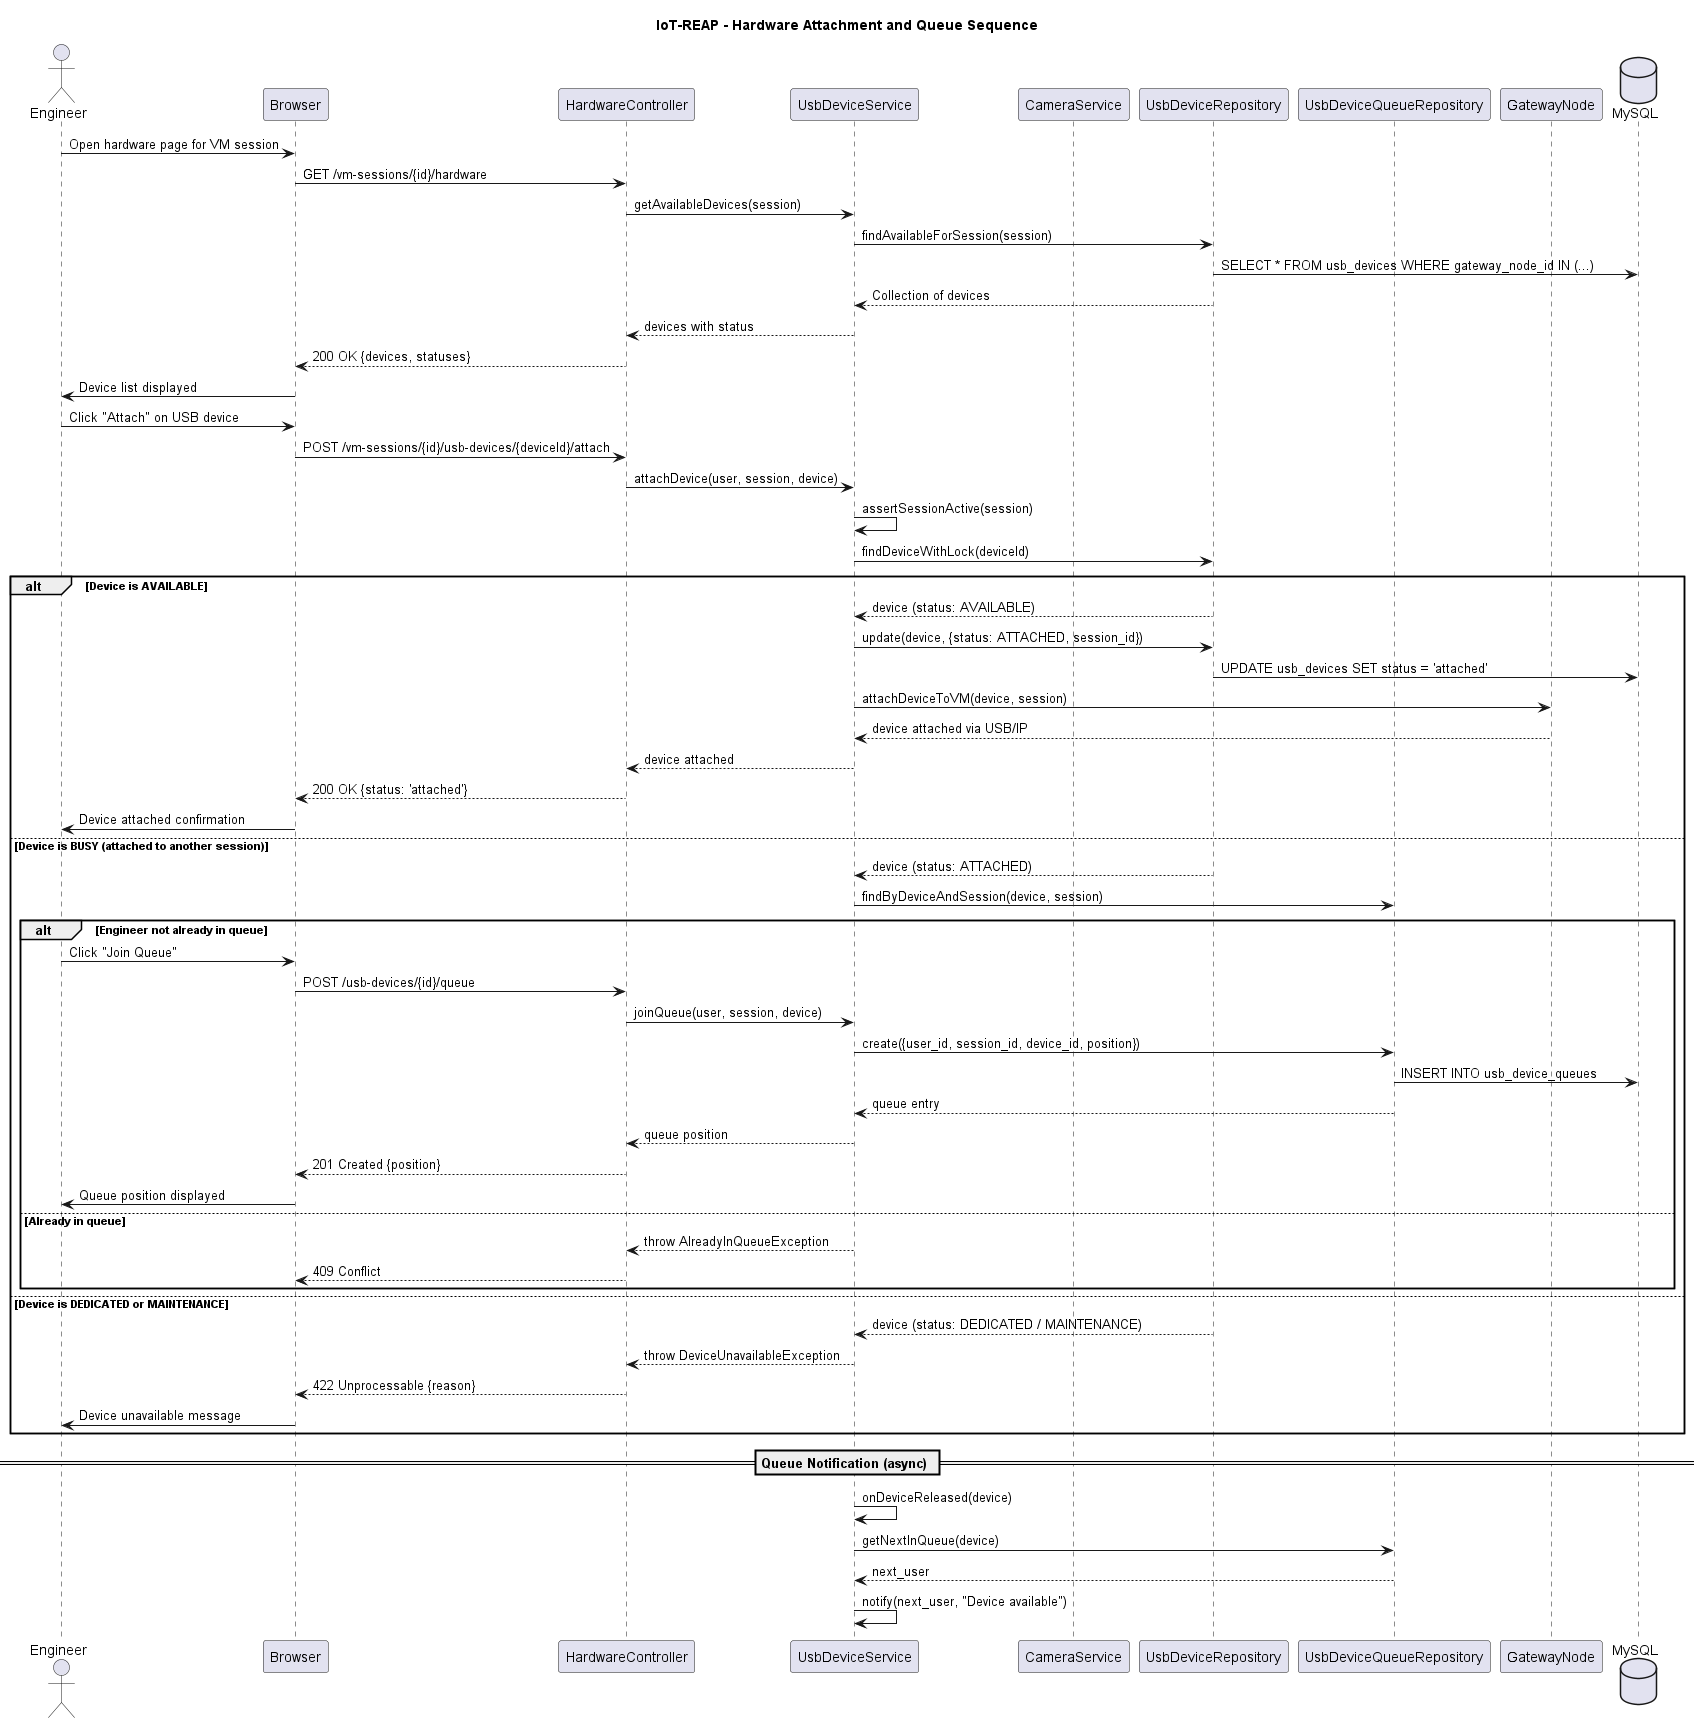

The diagram above was rendered by PlantUML. Its source (embedded in the PNG):
@startuml iot-reap-sequence-hardware-attachment
title IoT-REAP - Hardware Attachment and Queue Sequence

actor Engineer
participant "Browser" as Browser
participant "HardwareController" as Controller
participant "UsbDeviceService" as USBSvc
participant "CameraService" as CamSvc
participant "UsbDeviceRepository" as USBRepo
participant "UsbDeviceQueueRepository" as QueueRepo
participant "GatewayNode" as Gateway
database "MySQL" as DB

Engineer -> Browser: Open hardware page for VM session
Browser -> Controller: GET /vm-sessions/{id}/hardware
Controller -> USBSvc: getAvailableDevices(session)
USBSvc -> USBRepo: findAvailableForSession(session)
USBRepo -> DB: SELECT * FROM usb_devices WHERE gateway_node_id IN (...)
USBRepo --> USBSvc: Collection of devices
USBSvc --> Controller: devices with status
Controller --> Browser: 200 OK {devices, statuses}
Browser -> Engineer: Device list displayed

Engineer -> Browser: Click "Attach" on USB device
Browser -> Controller: POST /vm-sessions/{id}/usb-devices/{deviceId}/attach
Controller -> USBSvc: attachDevice(user, session, device)

USBSvc -> USBSvc: assertSessionActive(session)
USBSvc -> USBRepo: findDeviceWithLock(deviceId)

alt Device is AVAILABLE
    USBRepo --> USBSvc: device (status: AVAILABLE)
    USBSvc -> USBRepo: update(device, {status: ATTACHED, session_id})
    USBRepo -> DB: UPDATE usb_devices SET status = 'attached'
    USBSvc -> Gateway: attachDeviceToVM(device, session)
    Gateway --> USBSvc: device attached via USB/IP
    USBSvc --> Controller: device attached
    Controller --> Browser: 200 OK {status: 'attached'}
    Browser -> Engineer: Device attached confirmation

else Device is BUSY (attached to another session)
    USBRepo --> USBSvc: device (status: ATTACHED)
    USBSvc -> QueueRepo: findByDeviceAndSession(device, session)

    alt Engineer not already in queue
        Engineer -> Browser: Click "Join Queue"
        Browser -> Controller: POST /usb-devices/{id}/queue
        Controller -> USBSvc: joinQueue(user, session, device)
        USBSvc -> QueueRepo: create({user_id, session_id, device_id, position})
        QueueRepo -> DB: INSERT INTO usb_device_queues
        QueueRepo --> USBSvc: queue entry
        USBSvc --> Controller: queue position
        Controller --> Browser: 201 Created {position}
        Browser -> Engineer: Queue position displayed
    else Already in queue
        USBSvc --> Controller: throw AlreadyInQueueException
        Controller --> Browser: 409 Conflict
    end

else Device is DEDICATED or MAINTENANCE
    USBRepo --> USBSvc: device (status: DEDICATED / MAINTENANCE)
    USBSvc --> Controller: throw DeviceUnavailableException
    Controller --> Browser: 422 Unprocessable {reason}
    Browser -> Engineer: Device unavailable message
end

== Queue Notification (async) ==
USBSvc -> USBSvc: onDeviceReleased(device)
USBSvc -> QueueRepo: getNextInQueue(device)
QueueRepo --> USBSvc: next_user
USBSvc -> USBSvc: notify(next_user, "Device available")

@enduml